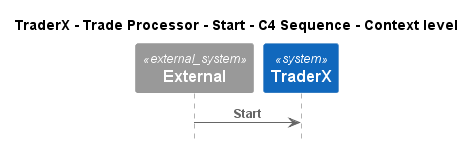

The diagram above was rendered by PlantUML. Its source (embedded in the PNG):
@startuml
!pragma layout smetana
!include ..\..\..\..\..\..\..\.c4s\C4_Sequence.puml

title TraderX - Trade Processor - Start - C4 Sequence - Context level

System_Ext(C4InterFlow.SoftwareSystems.ExternalSystem, "External", "")
System(TraderX.SoftwareSystems.TraderX, "TraderX", "TraderX")

Rel(C4InterFlow.SoftwareSystems.ExternalSystem, TraderX.SoftwareSystems.TraderX, "Start")


@enduml